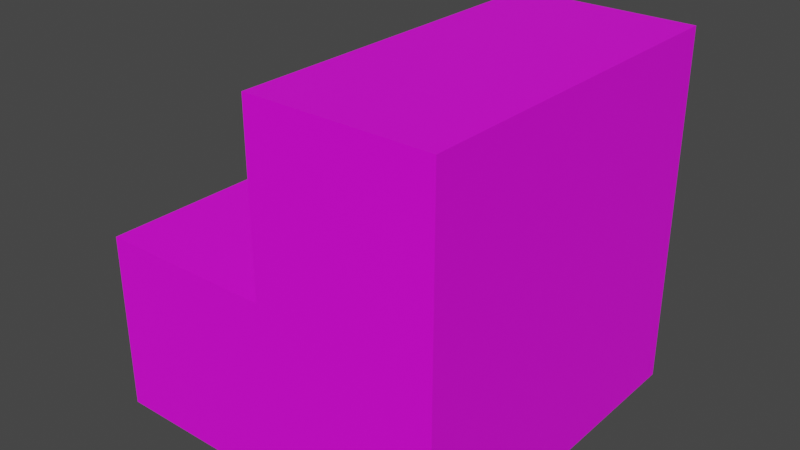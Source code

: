 # Source: stair.blend  (saved by Blender 3.3.6; exported with 4.5.12 LTS)
import bpy
from mathutils import Matrix  # noqa: F401  (used for matrix-valued properties, if any)

bpy.ops.wm.read_factory_settings(use_empty=True)
scene = bpy.context.scene
scene.name = 'Scene'

# ---- images (referenced by path relative to the original .blend; pixels are not part of the script)
import os
ASSET_DIR = os.environ.get("B2B_ASSET_DIR", "")  # directory of the original .blend (textures are referenced by path, not embedded)
HERE = os.path.dirname(os.path.abspath(__file__))  # packed textures are extracted next to this script under _unpacked/

def load_image(name, relpath, width, height, colorspace="sRGB"):
    """Load a texture the original file referenced (path relative to the .blend, or extracted next to this script)."""
    p = next((c for c in (os.path.join(HERE, relpath), os.path.join(ASSET_DIR, relpath)) if relpath and os.path.exists(c)), "")
    if p:
        img = bpy.data.images.load(p, check_existing=True)
        img.name = name
    else:  # same state as the original file: an image datablock whose file is absent (Cycles renders it pink)
        img = bpy.data.images.new(name, width, height)
        img.source = "FILE"
        img.filepath = "//" + (relpath or name)
    img.colorspace_settings.name = colorspace
    return img
img_clonecraftbaseblocks_png = load_image('clonecraftBaseBlocks.png', 'clonecraftBaseBlocks.png', 1024, 1024, 'sRGB')

# ---- materials (node trees are filled in below, after node groups)
mat_material = bpy.data.materials.new('Material')
mat_material.alpha_threshold = 0.0
mat_material.use_transparent_shadow = False
mat_material.roughness = 0.5
mat_material.line_color = (0.0, 0.0, 0.0, 1.0)

# ---- material node trees
mat_material.use_nodes = True; mat_material.node_tree.nodes.clear()
_N = mat_material.node_tree.nodes; _L = mat_material.node_tree.links
n0 = _N.new('ShaderNodeOutputMaterial'); n0.name = 'Material Output'; n0.location = (300, 300)
n1 = _N.new('ShaderNodeBsdfPrincipled'); n1.name = 'Principled BSDF'; n1.location = (10, 300)
n1.distribution = 'GGX'
n1.subsurface_method = 'RANDOM_WALK_SKIN'
n1.inputs[3].default_value = 1.45
n1.inputs[27].default_value = (0.0, 0.0, 0.0, 1.0)
n1.inputs[28].default_value = 1.0
n2 = _N.new('ShaderNodeTexImage'); n2.name = 'Image Texture'; n2.location = (-280, 280)
n2.image = img_clonecraftbaseblocks_png
n2.interpolation = 'Closest'
_L.new(n1.outputs[0], n0.inputs[0])
_L.new(n2.outputs[0], n1.inputs[0])
n0.is_active_output = True

# ---- world
world_world = bpy.data.worlds.new('World'); scene.world = world_world
world_world.use_nodes = True; world_world.node_tree.nodes.clear()
_N = world_world.node_tree.nodes; _L = world_world.node_tree.links
n0 = _N.new('ShaderNodeOutputWorld'); n0.name = 'World Output'; n0.location = (300, 300)
n1 = _N.new('ShaderNodeBackground'); n1.name = 'Background'; n1.location = (10, 300)
n1.inputs[0].default_value = (0.05088, 0.05088, 0.05088, 1.0)
_L.new(n1.outputs[0], n0.inputs[0])
n0.is_active_output = True
world_world.color = (0.05088, 0.05088, 0.05088)
world_world.use_sun_shadow = False
world_world.sun_shadow_jitter_overblur = 0.0

# ---- meshes
me_cube = bpy.data.meshes.new('Cube')
me_cube.from_pydata([(1.0, 1.0, 1.0), (1.0, 1.0, 0.0), (1.0, 0.0, 1.0), (1.0, 0.0, 0.0), (0.5, 1.0, 1.0), (0.0, 1.0, 0.0), (0.5, 0.0, 1.0), (0.0, 0.0, 0.0), (0.5, 1.0, 0.5), (0.5, 0.0, 0.5), (0.0, 1.0, 0.5), (0.0, 0.0, 0.5)], [], [(0, 4, 6, 2), (5, 1, 3, 7), (1, 0, 2, 3), (6, 4, 8, 9), (9, 8, 10, 11), (5, 7, 11, 10), (11, 7, 9), (6, 9, 2), (7, 3, 9), (3, 2, 9), (0, 8, 4), (10, 8, 5), (1, 8, 0), (5, 8, 1)])
_uv = me_cube.uv_layers.new(name='UVMap')
_uv.uv.foreach_set('vector', [0.0, 0.1, 0.0, 0.05, 0.1, 0.05, 0.1, 0.1, 0.1, 0.0, 0.1, 0.1, 0.0, 0.1, 0.0, 0.0, 0.1, 0.0, 0.1, 0.1, 0.0, 0.1, 0.0, 0.0, 0.1, 0.05, 0.0, 0.05, 0.0, 0.0, 0.1, 0.0, 0.1, 0.1, 0.0, 0.1, 0.0, 0.05, 0.1, 0.05, 0.0, 0.0, 0.1, 0.0, 0.1, 0.05, 0.0, 0.05, 0.1, 0.05, 0.1, 0.0, 0.05, 0.05, 0.05, 0.1, 0.05, 0.05, 0.0, 0.1, 0.1, 0.0, 0.0, 0.0, 0.05, 0.05, 0.0, 0.0, 0.0, 0.1, 0.05, 0.05, 0.0, 0.1, 0.05, 0.05, 0.05, 0.1, 0.1, 0.05, 0.05, 0.05, 0.1, 0.0, 0.0, 0.0, 0.05, 0.05, 0.0, 0.1, 0.1, 0.0, 0.05, 0.05, 0.0, 0.0])
me_cube.materials.append(mat_material)
me_cube.use_mirror_vertex_groups = False
me_cube.update()

# ---- objects
ob_cube = bpy.data.objects.new('Cube', me_cube)

# ---- transforms, parenting, visibility, modifiers, constraints
ob_cube.location = (0.0, 0.0, 0.0)
ob_cube.lock_rotations_4d = False
ob_cube.empty_display_type = 'ARROWS'
ob_cube.lineart.crease_threshold = 0.0

# ---- collection membership
scene.collection.objects.link(ob_cube)

# ---- scene / render settings (as saved in the file)
scene.frame_start = 1; scene.frame_end = 250; scene.frame_set(1)
scene.render.engine = 'BLENDER_EEVEE_NEXT'
scene.cycles.sampling_pattern = 'TABULATED_SOBOL'
scene.cycles.use_light_tree = False
scene.view_settings.view_transform = 'Filmic'
bpy.context.view_layer.update()

# ---- added for rendering (the .blend has no active camera and no usable light): camera, sun
cam_auto = bpy.data.cameras.new('AutoCamera')
cam_auto.lens = 50.0
cam_auto.sensor_width = 36.0
cam_auto.clip_end = 1000.0
ob_auto_camera = bpy.data.objects.new('AutoCamera', cam_auto)
scene.collection.objects.link(ob_auto_camera)
ob_auto_camera.location = (2.10254, -1.42304, 1.78203)
ob_auto_camera.rotation_euler = (1.09748, -7.21219e-08, 0.694738)
scene.camera = ob_auto_camera
light_auto_sun = bpy.data.lights.new('AutoSun', 'SUN')
light_auto_sun.energy = 3.0
light_auto_sun.angle = 0.0523599
ob_auto_sun = bpy.data.objects.new('AutoSun', light_auto_sun)
scene.collection.objects.link(ob_auto_sun)
ob_auto_sun.rotation_euler = (0.872665, 0.174533, 0.523599)
bpy.context.view_layer.update()
